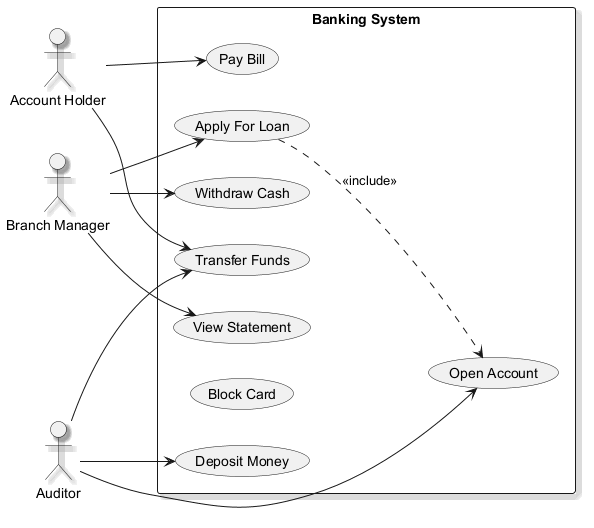

The diagram above was rendered by PlantUML. Its source (embedded in the PNG):
@startuml
skinparam shadowing true
left to right direction
actor "Account Holder" as AH
actor "Branch Manager" as BM
actor "Auditor" as A
rectangle "Banking System" {
  usecase "Apply For Loan" as UC_ApplyForLoan
  usecase "Pay Bill" as UC_PayBill
  usecase "Deposit Money" as UC_DepositMoney
  usecase "Transfer Funds" as UC_TransferFunds
  usecase "Withdraw Cash" as UC_WithdrawCash
  usecase "Block Card" as UC_BlockCard
  usecase "View Statement" as UC_ViewStatement
  usecase "Open Account" as UC_OpenAccount
}
AH --> UC_PayBill
AH --> UC_TransferFunds
BM --> UC_ViewStatement
BM --> UC_ApplyForLoan
BM --> UC_WithdrawCash
A --> UC_OpenAccount
A --> UC_DepositMoney
A --> UC_TransferFunds
UC_ApplyForLoan ..> UC_OpenAccount : <<include>>
@enduml